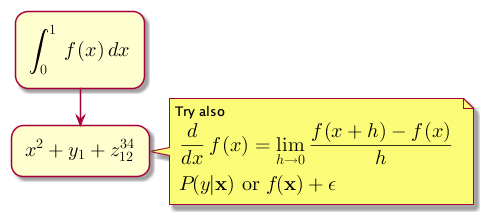

The diagram above was rendered by PlantUML. Its source (embedded in the PNG):
@startuml
' batik-all-1.7.jar jlatexmath-minimal-1.0.3.jar jlm_cyrillic.jar jlm_greek.jar
:<math>int_0^1f(x)dx</math>;
:<math>x^2+y_1+z_12^34</math>;
note right
Try also
<math>d/dxf(x)=lim_(h->0)(f(x+h)-f(x))/h</math>
<latex>P(y|\mathbf{x}) \mbox{ or } f(\mathbf{x})+\epsilon</latex>
end note
@enduml